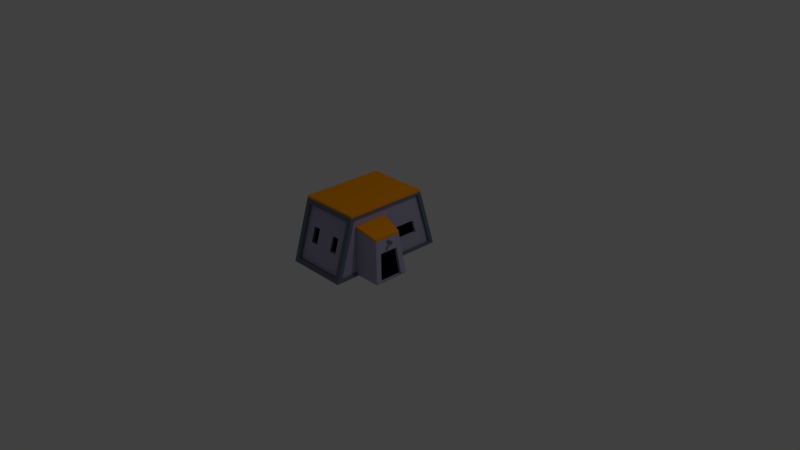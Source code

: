 # Source: architectspost.blend  (saved by Blender 2.79.0; exported with 4.5.12 LTS)
import bpy
from mathutils import Matrix  # noqa: F401  (used for matrix-valued properties, if any)

bpy.ops.wm.read_factory_settings(use_empty=True)
scene = bpy.context.scene
scene.name = 'Scene'

# ---- collections
col_collection_1 = bpy.data.collections.new('Collection 1'); scene.collection.children.link(col_collection_1)

# ---- materials (node trees are filled in below, after node groups)
mat_material = bpy.data.materials.new('Material')
mat_material.alpha_threshold = 0.0
mat_material.use_transparent_shadow = False
mat_material.diffuse_color = (0.1564, 0.1904, 0.2529, 1.0)
mat_material.roughness = 0.5
mat_material.line_color = (0.0, 0.0, 0.0, 1.0)
mat_material_001 = bpy.data.materials.new('Material.001')
mat_material_001.alpha_threshold = 0.0
mat_material_001.use_transparent_shadow = False
mat_material_001.diffuse_color = (0.0, 0.0, 0.0, 1.0)
mat_material_001.roughness = 0.5
mat_material_002 = bpy.data.materials.new('Material.002')
mat_material_002.alpha_threshold = 0.0
mat_material_002.use_transparent_shadow = False
mat_material_002.diffuse_color = (0.4416, 0.4084, 0.5705, 1.0)
mat_material_002.roughness = 0.5
mat_material_003 = bpy.data.materials.new('Material.003')
mat_material_003.alpha_threshold = 0.0
mat_material_003.use_transparent_shadow = False
mat_material_003.diffuse_color = (1.0, 0.3435, 0.0, 1.0)
mat_material_003.roughness = 0.5
mat_material_004 = bpy.data.materials.new('Material.004')
mat_material_004.alpha_threshold = 0.0
mat_material_004.use_transparent_shadow = False
mat_material_004.diffuse_color = (0.1789, 0.06814, 0.03496, 1.0)
mat_material_004.roughness = 0.5
mat_material_005 = bpy.data.materials.new('Material.005')
mat_material_005.alpha_threshold = 0.0
mat_material_005.use_transparent_shadow = False
mat_material_005.roughness = 0.5

# ---- material node trees

# ---- world
world_world = bpy.data.worlds.new('World'); scene.world = world_world
world_world.color = (0.05088, 0.05088, 0.05088)
world_world.use_sun_shadow = False
world_world.sun_shadow_jitter_overblur = 0.0
world_world.cycles.sampling_method = 'MANUAL'

# ---- cameras
cam_camera = bpy.data.cameras.new('Camera')
cam_camera.clip_end = 100.0
cam_camera.lens = 35.0
cam_camera.sensor_width = 32.0
cam_camera.sensor_height = 18.0
cam_camera.ortho_scale = 7.314
cam_camera.dof.focus_distance = 0.0
cam_camera.dof.aperture_fstop = 128.0

# ---- lights
light_lamp = bpy.data.lights.new('Lamp', 'POINT')
light_lamp.transmission_factor = 0.0
light_lamp.cutoff_distance = 30.0
light_lamp.energy = 100.0
light_lamp.shadow_buffer_clip_start = 1.001
light_lamp.shadow_soft_size = 0.1
light_lamp.shadow_maximum_resolution = 0.006
light_lamp.use_absolute_resolution = True

# ---- meshes
me_cube = bpy.data.meshes.new('Cube')
me_cube.from_pydata([(-0.495, -0.5651, 0.8116), (-0.4965, -0.8091, 0.003371), (-0.495, 0.5755, 0.8116), (-0.4965, 0.8196, 0.003371), (0.3402, -0.5651, 0.8116), (0.3402, -0.8091, 0.003371), (0.3402, 0.5755, 0.8116), (0.3402, 0.8196, 0.003371), (0.0609, 0.745, 0.3), (-0.1004, 0.6724, 0.534), (-0.04601, 0.6931, 0.47), (-0.05733, 0.699, 0.4424), (-0.09128, 0.7072, 0.417), (0.02686, 0.7533, 0.2745), (-0.175, 0.6904, 0.4783), (-0.1209, 0.7112, 0.414), (-0.0459, 0.6616, 0.5738), (0.008022, 0.6824, 0.5095), (-0.0845, 0.6709, 0.5449), (-0.03073, 0.6918, 0.4804), (-0.1912, 0.6917, 0.4659), (-0.1373, 0.7125, 0.4016), (-0.2298, 0.701, 0.437), (-0.176, 0.7219, 0.3726), (-0.1004, 0.6567, 0.5289), (-0.175, 0.6747, 0.4732), (-0.05733, 0.6833, 0.4373), (-0.09128, 0.6916, 0.4119), (0.02686, 0.7377, 0.2694), (0.0609, 0.7294, 0.295), (-0.1209, 0.6955, 0.409), (-0.04601, 0.6774, 0.465), (-0.0459, 0.646, 0.5687), (-0.0845, 0.6553, 0.5399), (-0.03073, 0.6761, 0.4754), (0.008022, 0.6668, 0.5044), (-0.1912, 0.676, 0.4608), (-0.2298, 0.6854, 0.432), (-0.176, 0.7062, 0.3675), (-0.1373, 0.6968, 0.3965), (-0.4368, 0.8025, 0.05986), (0.2819, 0.8025, 0.05986), (0.2819, 0.5926, 0.7551), (-0.4366, 0.5926, 0.7551), (-0.4366, 0.5621, 0.7446), (-0.4368, 0.772, 0.04943), (0.2819, 0.772, 0.04943), (0.2819, 0.5621, 0.7446), (-0.255, 0.6037, 0.6131), (-0.255, 0.7279, 0.2019), (0.1016, 0.7279, 0.2019), (0.1016, 0.6037, 0.6131), (-0.255, 0.6271, 0.6201), (-0.255, 0.7512, 0.2089), (0.1016, 0.7512, 0.2089), (0.1016, 0.6271, 0.6201), (-0.495, 0.5755, 0.8392), (0.3402, 0.5755, 0.8392), (-0.495, -0.5651, 0.8392), (0.3402, -0.5651, 0.8392), (-0.4322, -0.5834, 0.7508), (-0.432, -0.7907, 0.06414), (0.2774, -0.5834, 0.7508), (0.2774, -0.7907, 0.06414), (-0.4322, -0.5834, 0.7508), (-0.4324, -0.7907, 0.06414), (0.2774, -0.5834, 0.7508), (0.2774, -0.7907, 0.06414), (-0.4322, -0.544, 0.7389), (-0.4324, -0.7513, 0.05225), (0.2774, -0.544, 0.7389), (0.2774, -0.7513, 0.05225), (-0.428, -0.6477, 0.3956), (-0.07737, -0.544, 0.7389), (-0.07737, -0.7513, 0.05225), (0.2774, -0.6477, 0.3956), (-0.495, -0.5185, 0.7786), (-0.3063, -0.6477, 0.3956), (-0.3063, -0.6779, 0.2956), (-0.203, -0.6175, 0.4956), (-0.3063, -0.6175, 0.4956), (-0.203, -0.6779, 0.2956), (-0.203, -0.6477, 0.3956), (0.05041, -0.6767, 0.2995), (0.1497, -0.6767, 0.2995), (0.1497, -0.6477, 0.3956), (0.1497, -0.6187, 0.4916), (0.05041, -0.6187, 0.4916), (0.05041, -0.6477, 0.3956), (-0.203, -0.5804, 0.4956), (-0.3063, -0.5804, 0.4956), (-0.3063, -0.6106, 0.3956), (-0.3063, -0.6408, 0.2956), (-0.203, -0.6408, 0.2956), (-0.203, -0.6106, 0.3956), (0.05041, -0.6396, 0.2995), (0.1497, -0.6396, 0.2995), (0.1497, -0.6106, 0.3956), (0.1497, -0.5816, 0.4916), (0.05041, -0.5816, 0.4916), (0.05041, -0.6106, 0.3956), (-0.495, 0.529, 0.7786), (-0.4871, -0.7425, 0.05422), (-0.4871, 0.753, 0.05422), (-0.4614, 0.753, 0.05422), (-0.4614, -0.7425, 0.05422), (-0.4693, -0.5185, 0.7786), (-0.4693, 0.529, 0.7786), (0.3402, -0.7428, 0.03627), (0.3402, 0.7533, 0.03627), (0.3402, -0.5186, 0.7787), (0.3402, 0.5291, 0.7787), (0.3074, -0.7428, 0.03627), (0.3074, 0.7533, 0.03627), (0.3074, -0.5186, 0.7787), (0.3074, 0.5291, 0.7787), (0.6826, 0.0004669, 0.01146), (0.613, -0.05218, 0.5471), (0.6826, -0.4774, 0.01146), (0.613, -0.4248, 0.5471), (0.3104, 0.0004669, 0.01146), (0.3104, 0.0004669, 0.6394), (0.3104, -0.4774, 0.01146), (0.3104, -0.4774, 0.6394), (0.31, 0.0004669, 0.6676), (0.31, -0.4774, 0.6676), (0.6795, -0.4003, 0.01625), (0.6795, -0.07667, 0.01625), (0.6323, -0.1123, 0.379), (0.6323, -0.3646, 0.379), (0.6373, -0.4003, 0.01625), (0.6373, -0.07667, 0.01625), (0.5901, -0.1123, 0.379), (0.5901, -0.3646, 0.379), (0.6126, -0.4248, 0.5752), (0.6126, -0.05218, 0.5752), (0.3074, 0.005244, 0.03627), (0.3074, -0.6307, 0.4075), (0.3074, 0.6412, 0.4075), (0.3074, 0.005244, 0.7787), (0.3074, 0.005244, 0.4075), (0.3074, 0.1488, 0.2429), (0.3074, 0.533, 0.2429), (0.3074, 0.4755, 0.4279), (0.3074, 0.1925, 0.4279), (0.2711, 0.1488, 0.2429), (0.2711, 0.533, 0.2429), (0.2711, 0.4755, 0.4279), (0.2711, 0.1925, 0.4279), (0.6423, -0.2873, 0.4119), (0.6246, -0.2213, 0.5106), (0.6298, -0.2435, 0.4836), (0.6308, -0.2389, 0.4721), (0.6329, -0.225, 0.4613), (0.6444, -0.2733, 0.4011), (0.6291, -0.1908, 0.4871), (0.6343, -0.2129, 0.4599), (0.6223, -0.2436, 0.5273), (0.6275, -0.2656, 0.5001), (0.6246, -0.2278, 0.5151), (0.6298, -0.2498, 0.4879), (0.629, -0.1841, 0.482), (0.6342, -0.2062, 0.4548), (0.6314, -0.1683, 0.4698), (0.6366, -0.1903, 0.4426), (0.618, -0.2213, 0.5093), (0.6225, -0.1908, 0.4858), (0.6242, -0.2389, 0.4708), (0.6262, -0.225, 0.4601), (0.6378, -0.2733, 0.3999), (0.6357, -0.2873, 0.4107), (0.6277, -0.2129, 0.4587), (0.6232, -0.2435, 0.4823), (0.6157, -0.2436, 0.526), (0.618, -0.2278, 0.5139), (0.6232, -0.2498, 0.4866), (0.6209, -0.2656, 0.4989), (0.6224, -0.1841, 0.4807), (0.6248, -0.1683, 0.4685), (0.63, -0.1903, 0.4413), (0.6276, -0.2062, 0.4536)], [], [(5, 1, 3, 7), (5, 4, 62, 63), (6, 4, 110, 111), (7, 3, 40, 41), (4, 6, 57, 59), (0, 2, 101, 76), (2, 6, 42, 43), (3, 2, 43, 40), (6, 7, 41, 42), (12, 11, 8, 13), (14, 9, 10, 15), (18, 16, 17, 19), (22, 20, 21, 23), (27, 28, 29, 26), (25, 30, 31, 24), (33, 34, 35, 32), (37, 38, 39, 36), (20, 22, 37, 36), (14, 15, 30, 25), (22, 23, 38, 37), (15, 10, 31, 30), (23, 21, 39, 38), (10, 9, 24, 31), (9, 14, 25, 24), (21, 20, 36, 39), (16, 18, 33, 32), (11, 12, 27, 26), (18, 19, 34, 33), (12, 13, 28, 27), (19, 17, 35, 34), (13, 8, 29, 28), (17, 16, 32, 35), (8, 11, 26, 29), (40, 43, 44, 45), (44, 47, 51, 48), (43, 42, 47, 44), (42, 41, 46, 47), (41, 40, 45, 46), (50, 49, 53, 54), (47, 46, 50, 51), (46, 45, 49, 50), (45, 44, 48, 49), (53, 52, 55, 54), (49, 48, 52, 53), (48, 51, 55, 52), (51, 50, 54, 55), (58, 59, 57, 56), (0, 4, 59, 58), (2, 0, 58, 56), (6, 2, 56, 57), (61, 63, 67, 65), (1, 5, 63, 61), (0, 1, 61, 60), (4, 0, 60, 62), (65, 67, 71, 74, 69), (60, 61, 65, 64), (63, 62, 66, 67), (62, 60, 64, 66), (69, 74, 81, 78), (64, 65, 69, 72, 68), (67, 66, 70, 75, 71), (66, 64, 68, 73, 70), (70, 73, 87, 86), (79, 80, 90, 89), (73, 68, 80, 79), (71, 75, 70, 86, 85, 84), (68, 72, 69, 78, 77, 80), (1, 0, 76, 102), (85, 86, 98, 97), (103, 102, 105, 104), (2, 3, 103, 101), (74, 71, 84, 83), (3, 1, 102, 103), (94, 89, 90, 91, 92, 93), (96, 97, 98, 99, 100, 95), (82, 79, 89, 94), (83, 84, 96, 95), (80, 77, 91, 90), (88, 83, 95, 100), (77, 78, 92, 91), (84, 85, 97, 96), (78, 81, 93, 92), (87, 88, 100, 99), (86, 87, 99, 98), (81, 82, 94, 93), (82, 81, 74, 83, 88, 87, 73, 79), (105, 106, 107, 104), (102, 76, 106, 105), (76, 101, 107, 106), (101, 103, 104, 107), (111, 110, 114, 139, 115), (4, 5, 108, 110), (7, 6, 111, 109), (5, 7, 109, 108), (140, 139, 114, 137), (110, 108, 112, 137, 114), (109, 111, 115, 138, 113), (108, 109, 113, 136, 112), (119, 118, 126, 129), (118, 119, 123, 122), (122, 123, 121, 120), (120, 121, 117, 116), (118, 122, 120, 116), (135, 124, 125, 134), (123, 119, 134, 125), (126, 127, 131, 130), (116, 117, 128, 127), (117, 119, 129, 128), (118, 116, 127, 126), (131, 132, 133, 130), (129, 126, 130, 133), (127, 128, 132, 131), (128, 129, 133, 132), (117, 121, 124, 135), (119, 117, 135, 134), (121, 123, 125, 124), (136, 140, 137, 112), (142, 113, 115, 143), (136, 113, 142, 141), (115, 139, 144, 143), (144, 139, 136, 141), (144, 141, 145, 148), (145, 146, 147, 148), (141, 142, 146, 145), (143, 144, 148, 147), (142, 143, 147, 146), (153, 152, 149, 154), (155, 150, 151, 156), (159, 157, 158, 160), (163, 161, 162, 164), (168, 169, 170, 167), (166, 171, 172, 165), (174, 175, 176, 173), (178, 179, 180, 177), (161, 163, 178, 177), (155, 156, 171, 166), (163, 164, 179, 178), (156, 151, 172, 171), (164, 162, 180, 179), (151, 150, 165, 172), (150, 155, 166, 165), (162, 161, 177, 180), (157, 159, 174, 173), (152, 153, 168, 167), (159, 160, 175, 174), (153, 154, 169, 168), (160, 158, 176, 175), (154, 149, 170, 169), (158, 157, 173, 176), (149, 152, 167, 170)])
me_cube.polygons.foreach_set('material_index', [0, 0, 0, 0, 3, 0, 0, 0, 0, 5, 5, 5, 5, 5, 5, 5, 5, 5, 5, 5, 5, 5, 5, 5, 5, 5, 5, 5, 5, 5, 5, 5, 5, 0, 2, 0, 0, 0, 3, 2, 2, 2, 3, 3, 3, 3, 3, 3, 3, 3, 0, 0, 0, 0, 0, 0, 0, 0, 2, 0, 0, 0, 2, 0, 2, 2, 2, 0, 0, 0, 0, 2, 0, 1, 1, 0, 0, 0, 0, 0, 0, 0, 0, 0, 0, 2, 2, 0, 0, 0, 3, 0, 0, 0, 2, 0, 0, 0, 2, 2, 0, 2, 0, 3, 3, 2, 2, 2, 0, 1, 2, 2, 0, 3, 3, 0, 2, 2, 2, 2, 2, 2, 1, 2, 2, 2, 0, 0, 0, 0, 0, 0, 0, 0, 0, 0, 0, 0, 0, 0, 0, 0, 0, 0, 0, 0, 0, 0, 0, 0])
me_cube.materials.append(mat_material)
me_cube.materials.append(mat_material_001)
me_cube.materials.append(mat_material_002)
me_cube.materials.append(mat_material_003)
me_cube.materials.append(mat_material_004)
me_cube.materials.append(mat_material_005)
me_cube.use_remesh_preserve_volume = False
me_cube.use_remesh_preserve_attributes = False
me_cube.use_mirror_vertex_groups = False
me_cube.update()

# ---- objects
ob_cube = bpy.data.objects.new('Cube', me_cube)
ob_lamp = bpy.data.objects.new('Lamp', light_lamp)
ob_camera = bpy.data.objects.new('Camera', cam_camera)

# ---- transforms, parenting, visibility, modifiers, constraints
ob_cube.location = (0.0, 0.0, 0.0)
ob_cube.lock_rotations_4d = False
ob_cube.empty_display_type = 'ARROWS'
ob_cube.lineart.crease_threshold = 0.0
ob_lamp.location = (4.076, 1.005, 5.904)
ob_lamp.rotation_euler = (0.6503, 0.05522, 1.866)
ob_lamp.lock_rotations_4d = False
ob_lamp.empty_display_type = 'ARROWS'
ob_lamp.color = (0.0, 0.0, 0.0, 0.0)
ob_lamp.lineart.crease_threshold = 0.0
ob_camera.location = (7.481, -6.508, 5.344)
ob_camera.rotation_euler = (1.109, 0.0, 0.8149)
ob_camera.lock_rotations_4d = False
ob_camera.empty_display_type = 'ARROWS'
ob_camera.color = (0.0, 0.0, 0.0, 0.0)
ob_camera.display_type = 'WIRE'
ob_camera.lineart.crease_threshold = 0.0

# ---- collection membership
col_collection_1.objects.link(ob_cube)
col_collection_1.objects.link(ob_lamp)
col_collection_1.objects.link(ob_camera)

# ---- scene / render settings (as saved in the file)
scene.camera = ob_camera
scene.frame_start = 1; scene.frame_end = 250; scene.frame_set(1)
scene.render.engine = 'BLENDER_EEVEE_NEXT'
scene.render.resolution_percentage = 50
scene.render.dither_intensity = 0.0
scene.cycles.use_denoising = False
scene.cycles.samples = 128
scene.cycles.sampling_pattern = 'TABULATED_SOBOL'
scene.cycles.light_sampling_threshold = 0.0
scene.cycles.use_adaptive_sampling = False
scene.cycles.use_light_tree = False
scene.cycles.blur_glossy = 0.0
scene.cycles.sample_clamp_indirect = 0.0
scene.view_settings.view_transform = 'Standard'
bpy.context.view_layer.update()
